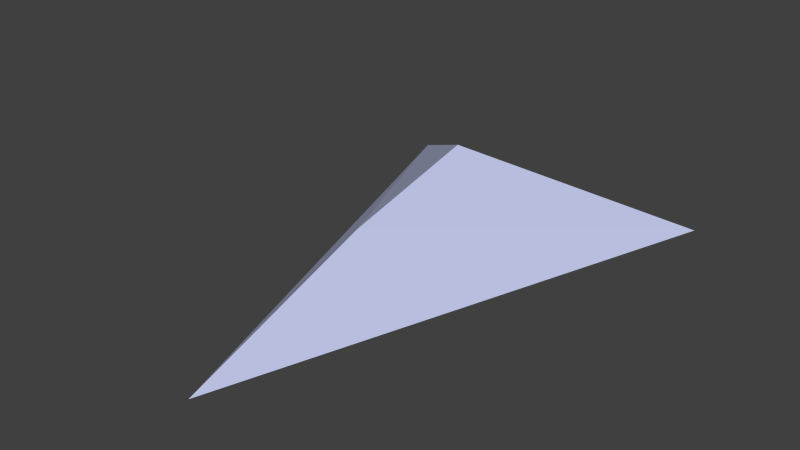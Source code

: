 # Source: drone.blend  (saved by Blender 2.73.0; exported with 4.5.12 LTS)
import bpy
from mathutils import Matrix  # noqa: F401  (used for matrix-valued properties, if any)

bpy.ops.wm.read_factory_settings(use_empty=True)
scene = bpy.context.scene
scene.name = 'Scene'

# ---- collections
col_collection_1 = bpy.data.collections.new('Collection 1'); scene.collection.children.link(col_collection_1)

# ---- materials (node trees are filled in below, after node groups)
mat_material = bpy.data.materials.new('Material')
mat_material.alpha_threshold = 0.0
mat_material.use_transparent_shadow = False
mat_material.preview_render_type = 'CUBE'
mat_material.diffuse_color = (0.5268, 0.5662, 0.8, 1.0)
mat_material.roughness = 0.5
mat_material.line_color = (0.0, 0.0, 0.0, 1.0)

# ---- material node trees

# ---- world
world_world = bpy.data.worlds.new('World'); scene.world = world_world
world_world.color = (0.05088, 0.05088, 0.05088)
world_world.use_sun_shadow = False
world_world.sun_shadow_jitter_overblur = 0.0
world_world.cycles.sampling_method = 'MANUAL'
world_world.cycles.sample_map_resolution = 256

# ---- meshes
me_cube_001 = bpy.data.meshes.new('Cube.001')
me_cube_001.from_pydata([(-1.0, 1.0, 0.0), (1.0, 1.0, 0.0), (-8.742e-08, -2.0, 0.0), (-0.004615, 0.004615, 0.5972), (-0.00738, 0.6631, 0.1402), (-3.67e-08, -0.8395, 0.4087)], [], [(3, 5, 1), (0, 4, 2), (4, 1, 2), (5, 3, 0), (5, 2, 1), (3, 1, 4), (3, 4, 0), (2, 5, 0)])
me_cube_001.materials.append(mat_material)
me_cube_001.use_remesh_preserve_volume = False
me_cube_001.use_remesh_preserve_attributes = False
me_cube_001.use_mirror_vertex_groups = False
me_cube_001.update()
arm_armature = bpy.data.armatures.new('Armature')  # bones are not reproduced

# ---- objects
ob_armature_vdrone = bpy.data.objects.new('Armature.vdrone', arm_armature)
ob_drone = bpy.data.objects.new('Drone', me_cube_001)

# ---- transforms, parenting, visibility, modifiers, constraints
ob_armature_vdrone.location = (0.0, 0.0, 0.0)
ob_armature_vdrone.show_in_front = True
ob_armature_vdrone.lineart.crease_threshold = 0.0
ob_drone.parent = ob_armature_vdrone
ob_drone.location = (0.0, 0.0, 0.0)
ob_drone.lineart.crease_threshold = 0.0
_vg = ob_drone.vertex_groups.new(name='front')
for _i, _w in zip([2, 4, 5], [1.0, 0.008933, 0.8476]): _vg.add([_i], _w, 'REPLACE')
_vg = ob_drone.vertex_groups.new(name='rear.L')
for _i, _w in zip([1, 4, 5], [1.0, 0.08055, 9.552e-05]): _vg.add([_i], _w, 'REPLACE')
_vg = ob_drone.vertex_groups.new(name='rear.R')
for _i, _w in zip([0, 4], [1.0, 0.8202]): _vg.add([_i], _w, 'REPLACE')
_vg = ob_drone.vertex_groups.new(name='top')
for _i, _w in zip([3, 4, 5], [0.9995, 0.06976, 0.1026]): _vg.add([_i], _w, 'REPLACE')
_m = ob_drone.modifiers.new('Armature', 'ARMATURE')
_m.object = ob_armature_vdrone

# ---- collection membership
col_collection_1.objects.link(ob_armature_vdrone)
col_collection_1.objects.link(ob_drone)

# ---- scene / render settings (as saved in the file)
scene.frame_start = 1; scene.frame_end = 250; scene.frame_set(1)
scene.render.engine = 'BLENDER_EEVEE_NEXT'
scene.render.resolution_percentage = 50
scene.render.dither_intensity = 0.0
scene.cycles.use_denoising = False
scene.cycles.samples = 10
scene.cycles.sampling_pattern = 'TABULATED_SOBOL'
scene.cycles.light_sampling_threshold = 0.0
scene.cycles.use_adaptive_sampling = False
scene.cycles.use_light_tree = False
scene.cycles.blur_glossy = 0.0
scene.cycles.volume_bounces = 1
scene.cycles.pixel_filter_type = 'GAUSSIAN'
scene.cycles.sample_clamp_indirect = 0.0
scene.view_settings.view_transform = 'Standard'
bpy.context.view_layer.update()

# ---- added for rendering (the .blend has no active camera and no usable light): camera, sun
cam_auto = bpy.data.cameras.new('AutoCamera')
cam_auto.lens = 50.0
cam_auto.sensor_width = 36.0
cam_auto.clip_end = 1000.0
ob_auto_camera = bpy.data.objects.new('AutoCamera', cam_auto)
scene.collection.objects.link(ob_auto_camera)
ob_auto_camera.location = (3.3814, -4.55768, 3.00374)
ob_auto_camera.rotation_euler = (1.09748, -7.21219e-08, 0.694738)
scene.camera = ob_auto_camera
light_auto_sun = bpy.data.lights.new('AutoSun', 'SUN')
light_auto_sun.energy = 3.0
light_auto_sun.angle = 0.0523599
ob_auto_sun = bpy.data.objects.new('AutoSun', light_auto_sun)
scene.collection.objects.link(ob_auto_sun)
ob_auto_sun.rotation_euler = (0.872665, 0.174533, 0.523599)
bpy.context.view_layer.update()
